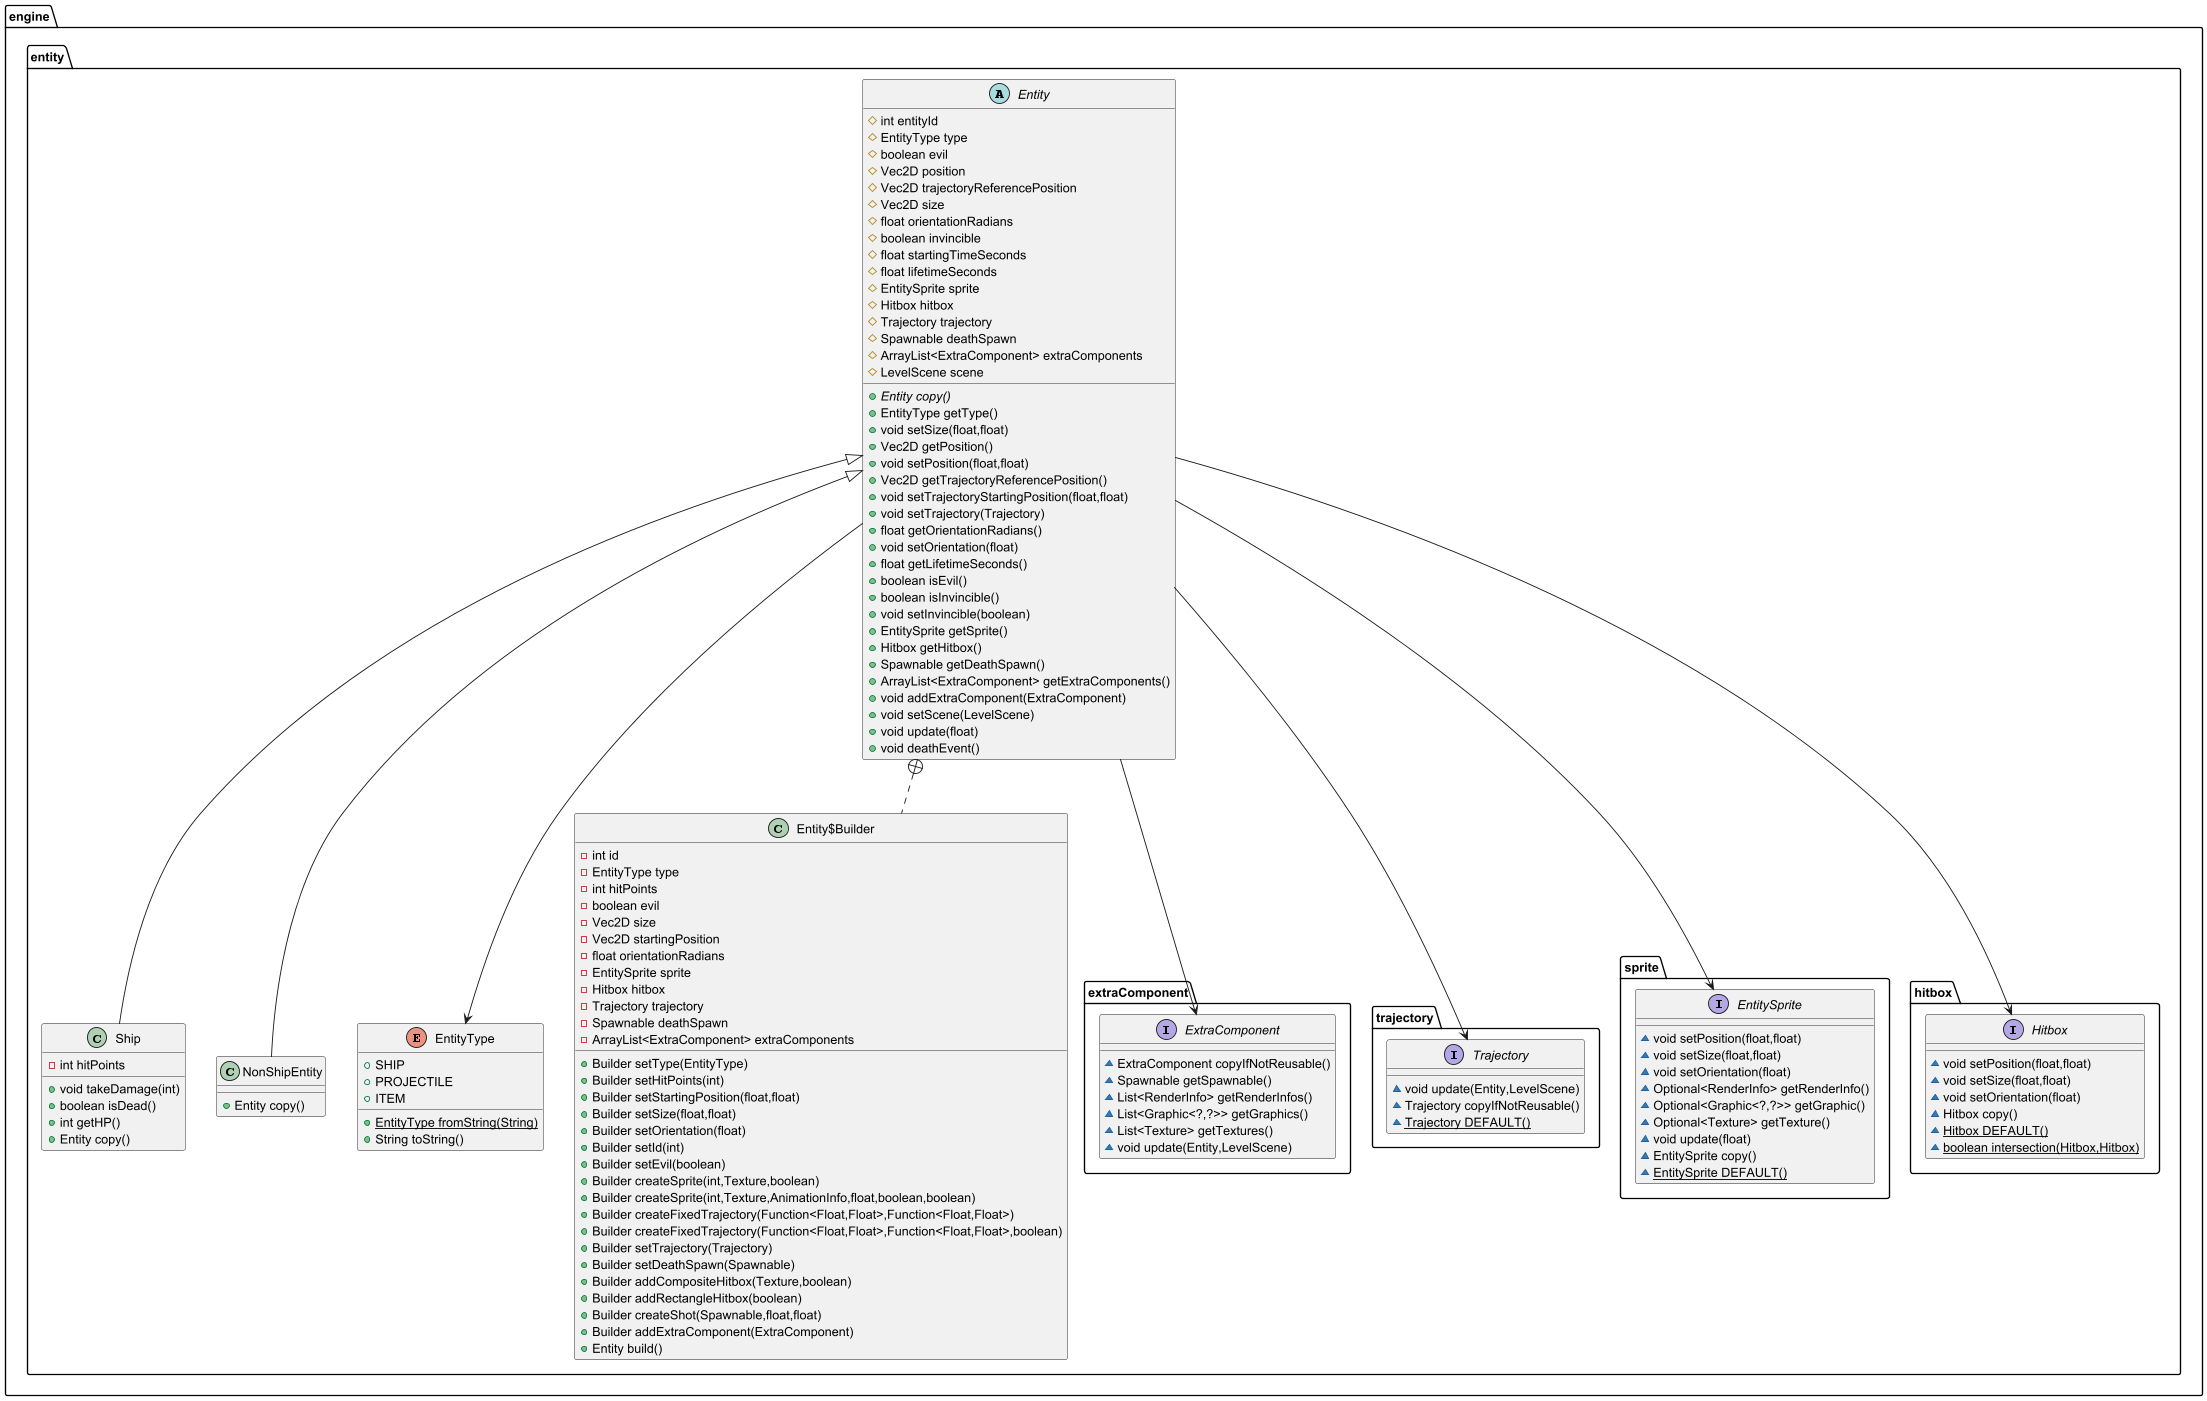

The diagram above was rendered by PlantUML. Its source (embedded in the PNG):
@startuml
interface engine.entity.extraComponent.ExtraComponent {
~ ExtraComponent copyIfNotReusable()
~ Spawnable getSpawnable()
~ List<RenderInfo> getRenderInfos()
~ List<Graphic<?,?>> getGraphics()
~ List<Texture> getTextures()
~ void update(Entity,LevelScene)
}

interface engine.entity.trajectory.Trajectory {
~ void update(Entity,LevelScene)
~ Trajectory copyIfNotReusable()
~ {static} Trajectory DEFAULT()
}

interface engine.entity.sprite.EntitySprite {
~ void setPosition(float,float)
~ void setSize(float,float)
~ void setOrientation(float)
~ Optional<RenderInfo> getRenderInfo()
~ Optional<Graphic<?,?>> getGraphic()
~ Optional<Texture> getTexture()
~ void update(float)
~ EntitySprite copy()
~ {static} EntitySprite DEFAULT()
}

class engine.entity.Ship {
- int hitPoints
+ void takeDamage(int)
+ boolean isDead()
+ int getHP()
+ Entity copy()
}


class engine.entity.NonShipEntity {
+ Entity copy()
}

enum engine.entity.EntityType {
+  SHIP
+  PROJECTILE
+  ITEM
+ {static} EntityType fromString(String)
+ String toString()
}


interface engine.entity.hitbox.Hitbox {
~ void setPosition(float,float)
~ void setSize(float,float)
~ void setOrientation(float)
~ Hitbox copy()
~ {static} Hitbox DEFAULT()
~ {static} boolean intersection(Hitbox,Hitbox)
}

abstract class engine.entity.Entity {
# int entityId
# EntityType type
# boolean evil
# Vec2D position
# Vec2D trajectoryReferencePosition
# Vec2D size
# float orientationRadians
# boolean invincible
# float startingTimeSeconds
# float lifetimeSeconds
# EntitySprite sprite
# Hitbox hitbox
# Trajectory trajectory
# Spawnable deathSpawn
# ArrayList<ExtraComponent> extraComponents
# LevelScene scene
+ {abstract}Entity copy()
+ EntityType getType()
+ void setSize(float,float)
+ Vec2D getPosition()
+ void setPosition(float,float)
+ Vec2D getTrajectoryReferencePosition()
+ void setTrajectoryStartingPosition(float,float)
+ void setTrajectory(Trajectory)
+ float getOrientationRadians()
+ void setOrientation(float)
+ float getLifetimeSeconds()
+ boolean isEvil()
+ boolean isInvincible()
+ void setInvincible(boolean)
+ EntitySprite getSprite()
+ Hitbox getHitbox()
+ Spawnable getDeathSpawn()
+ ArrayList<ExtraComponent> getExtraComponents()
+ void addExtraComponent(ExtraComponent)
+ void setScene(LevelScene)
+ void update(float)
+ void deathEvent()
}


class engine.entity.Entity$Builder {
- int id
- EntityType type
- int hitPoints
- boolean evil
- Vec2D size
- Vec2D startingPosition
- float orientationRadians
- EntitySprite sprite
- Hitbox hitbox
- Trajectory trajectory
- Spawnable deathSpawn
- ArrayList<ExtraComponent> extraComponents
+ Builder setType(EntityType)
+ Builder setHitPoints(int)
+ Builder setStartingPosition(float,float)
+ Builder setSize(float,float)
+ Builder setOrientation(float)
+ Builder setId(int)
+ Builder setEvil(boolean)
+ Builder createSprite(int,Texture,boolean)
+ Builder createSprite(int,Texture,AnimationInfo,float,boolean,boolean)
+ Builder createFixedTrajectory(Function<Float,Float>,Function<Float,Float>)
+ Builder createFixedTrajectory(Function<Float,Float>,Function<Float,Float>,boolean)
+ Builder setTrajectory(Trajectory)
+ Builder setDeathSpawn(Spawnable)
+ Builder addCompositeHitbox(Texture,boolean)
+ Builder addRectangleHitbox(boolean)
+ Builder createShot(Spawnable,float,float)
+ Builder addExtraComponent(ExtraComponent)
+ Entity build()
}




engine.entity.Entity <|-- engine.entity.Ship
engine.entity.Entity <|-- engine.entity.NonShipEntity
engine.entity.Entity +.. engine.entity.Entity$Builder
engine.entity.Entity --> engine.entity.EntityType
engine.entity.Entity --> engine.entity.hitbox.Hitbox
engine.entity.Entity --> engine.entity.sprite.EntitySprite
engine.entity.Entity --> engine.entity.trajectory.Trajectory
engine.entity.Entity --> engine.entity.extraComponent.ExtraComponent
@enduml